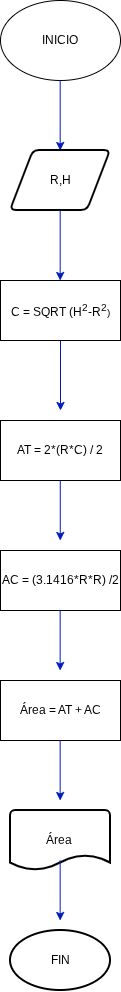

The diagram above was exported from draw.io. Its source (the exported page's mxGraphModel, read from the mxfile embedded in the PNG):
<mxGraphModel dx="400" dy="216" grid="1" gridSize="10" guides="1" tooltips="1" connect="1" arrows="1" fold="1" page="1" pageScale="1" pageWidth="827" pageHeight="1169" math="0" shadow="0">
  <root>
    <mxCell id="0" />
    <mxCell id="1" parent="0" />
    <mxCell id="5WTMuBfCBf9V0DeKT-xh-1" parent="1" style="ellipse;whiteSpace=wrap;html=1;" value="INICIO" vertex="1">
      <mxGeometry height="80" width="120" x="380" as="geometry" />
    </mxCell>
    <mxCell id="5WTMuBfCBf9V0DeKT-xh-2" edge="1" parent="1" style="endArrow=classic;html=1;rounded=0;fillColor=#0050ef;strokeColor=#001DBC;" value="">
      <mxGeometry height="50" relative="1" width="50" as="geometry">
        <mxPoint x="439.68" y="80" as="sourcePoint" />
        <mxPoint x="439.68" y="150" as="targetPoint" />
      </mxGeometry>
    </mxCell>
    <mxCell id="5WTMuBfCBf9V0DeKT-xh-3" parent="1" style="shape=parallelogram;html=1;strokeWidth=2;perimeter=parallelogramPerimeter;whiteSpace=wrap;rounded=1;arcSize=12;size=0.23;" value="R,H" vertex="1">
      <mxGeometry height="60" width="100" x="390" y="150" as="geometry" />
    </mxCell>
    <mxCell id="5WTMuBfCBf9V0DeKT-xh-6" edge="1" parent="1" style="endArrow=classic;html=1;rounded=0;fillColor=#0050ef;strokeColor=#001DBC;" value="">
      <mxGeometry height="50" relative="1" width="50" as="geometry">
        <mxPoint x="439.68" y="210" as="sourcePoint" />
        <mxPoint x="439.68" y="280" as="targetPoint" />
      </mxGeometry>
    </mxCell>
    <mxCell id="5WTMuBfCBf9V0DeKT-xh-12" edge="1" parent="1" source="5WTMuBfCBf9V0DeKT-xh-8" style="edgeStyle=orthogonalEdgeStyle;rounded=0;orthogonalLoop=1;jettySize=auto;html=1;fillColor=#0050ef;strokeColor=#001DBC;" value="">
      <mxGeometry relative="1" as="geometry">
        <mxPoint x="440" y="410" as="targetPoint" />
      </mxGeometry>
    </mxCell>
    <mxCell id="5WTMuBfCBf9V0DeKT-xh-8" parent="1" style="rounded=0;whiteSpace=wrap;html=1;" value="C = SQRT (H&lt;sup&gt;2&lt;/sup&gt;-R&lt;sup&gt;2&lt;/sup&gt;&lt;span style=&quot;font-size: 10px;&quot;&gt;)&lt;/span&gt;" vertex="1">
      <mxGeometry height="60" width="120" x="380" y="280" as="geometry" />
    </mxCell>
    <mxCell id="5WTMuBfCBf9V0DeKT-xh-14" edge="1" parent="1" style="edgeStyle=orthogonalEdgeStyle;rounded=0;orthogonalLoop=1;jettySize=auto;html=1;fillColor=#0050ef;strokeColor=#001DBC;" value="">
      <mxGeometry relative="1" as="geometry">
        <Array as="points">
          <mxPoint x="439.76" y="480" />
          <mxPoint x="439.76" y="480" />
        </Array>
        <mxPoint x="439.76" y="480" as="sourcePoint" />
        <mxPoint x="439.76" y="540" as="targetPoint" />
      </mxGeometry>
    </mxCell>
    <mxCell id="oS6NfpaJcI2CQfI2k9-q-2" parent="1" style="rounded=0;whiteSpace=wrap;html=1;" value="AT = 2*(R*C) / 2" vertex="1">
      <mxGeometry height="60" width="120" x="380" y="420" as="geometry" />
    </mxCell>
    <mxCell id="0yZmD44wCOx3ojCbuiVC-1" parent="1" style="rounded=0;whiteSpace=wrap;html=1;" value="AC = (3.1416*R*R) /2" vertex="1">
      <mxGeometry height="60" width="120" x="380" y="550" as="geometry" />
    </mxCell>
    <mxCell id="0yZmD44wCOx3ojCbuiVC-2" edge="1" parent="1" style="edgeStyle=orthogonalEdgeStyle;rounded=0;orthogonalLoop=1;jettySize=auto;html=1;fillColor=#0050ef;strokeColor=#001DBC;" value="">
      <mxGeometry relative="1" as="geometry">
        <Array as="points">
          <mxPoint x="439.66" y="610" />
          <mxPoint x="439.66" y="610" />
        </Array>
        <mxPoint x="439.66" y="610" as="sourcePoint" />
        <mxPoint x="439.66" y="670" as="targetPoint" />
      </mxGeometry>
    </mxCell>
    <mxCell id="0yZmD44wCOx3ojCbuiVC-3" parent="1" style="rounded=0;whiteSpace=wrap;html=1;" value="Área = AT + AC" vertex="1">
      <mxGeometry height="60" width="120" x="380" y="680" as="geometry" />
    </mxCell>
    <mxCell id="0yZmD44wCOx3ojCbuiVC-4" edge="1" parent="1" style="edgeStyle=orthogonalEdgeStyle;rounded=0;orthogonalLoop=1;jettySize=auto;html=1;fillColor=#0050ef;strokeColor=#001DBC;" value="">
      <mxGeometry relative="1" as="geometry">
        <Array as="points">
          <mxPoint x="439.66" y="740" />
          <mxPoint x="439.66" y="740" />
        </Array>
        <mxPoint x="439.66" y="740" as="sourcePoint" />
        <mxPoint x="439.66" y="800" as="targetPoint" />
      </mxGeometry>
    </mxCell>
    <mxCell id="0yZmD44wCOx3ojCbuiVC-5" parent="1" style="strokeWidth=2;html=1;shape=mxgraph.flowchart.document2;whiteSpace=wrap;size=0.25;" value="Área&amp;nbsp;" vertex="1">
      <mxGeometry height="60" width="100" x="390" y="810" as="geometry" />
    </mxCell>
    <mxCell id="0yZmD44wCOx3ojCbuiVC-6" edge="1" parent="1" style="edgeStyle=orthogonalEdgeStyle;rounded=0;orthogonalLoop=1;jettySize=auto;html=1;fillColor=#0050ef;strokeColor=#001DBC;" value="">
      <mxGeometry relative="1" as="geometry">
        <Array as="points">
          <mxPoint x="439.66" y="860" />
          <mxPoint x="439.66" y="860" />
        </Array>
        <mxPoint x="439.66" y="860" as="sourcePoint" />
        <mxPoint x="439.66" y="920" as="targetPoint" />
      </mxGeometry>
    </mxCell>
    <mxCell id="0yZmD44wCOx3ojCbuiVC-7" parent="1" style="strokeWidth=2;html=1;shape=mxgraph.flowchart.start_1;whiteSpace=wrap;" value="FIN" vertex="1">
      <mxGeometry height="60" width="100" x="390" y="930" as="geometry" />
    </mxCell>
  </root>
</mxGraphModel>